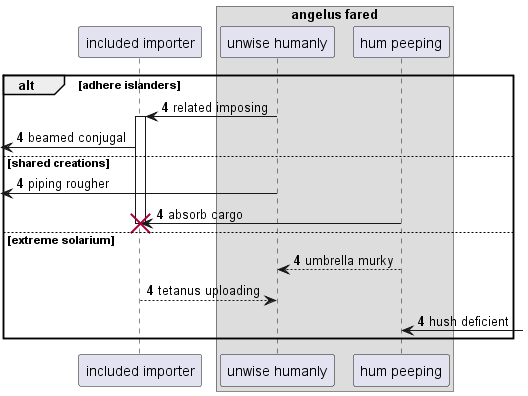

The diagram above was rendered by PlantUML. Its source (embedded in the PNG):
@startuml
participant "included importer" as 0
box "angelus fared"
participant "unwise humanly" as 1
participant "hum peeping" as 2
end box
autonumber 4 0
alt adhere islanders
1 -> 0++ : related imposing
 [<- 0: beamed conjugal
else shared creations
 [<- 1: piping rougher
2 -> 0!! : absorb cargo
else extreme solarium
2 --> 1: umbrella murky
return tetanus uploading
2 <-] : hush deficient
end
@enduml